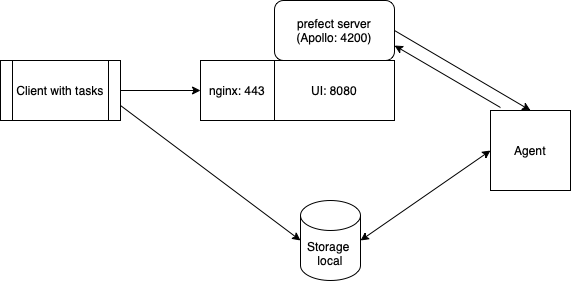

The diagram above was exported from draw.io. Its source (the exported page's mxGraphModel, read from the mxfile embedded in the PNG):
<mxGraphModel dx="1018" dy="604" grid="1" gridSize="10" guides="1" tooltips="1" connect="1" arrows="1" fold="1" page="1" pageScale="1" pageWidth="827" pageHeight="1169" math="0" shadow="0">
  <root>
    <mxCell id="0" />
    <mxCell id="1" parent="0" />
    <mxCell id="kPoBKz4aDq4stSTYaNOL-2" value="prefect server&lt;br&gt;(Apollo: 4200)" style="rounded=1;whiteSpace=wrap;html=1;" vertex="1" parent="1">
      <mxGeometry x="354" y="30" width="120" height="60" as="geometry" />
    </mxCell>
    <mxCell id="kPoBKz4aDq4stSTYaNOL-3" value="UI: 8080" style="rounded=0;whiteSpace=wrap;html=1;" vertex="1" parent="1">
      <mxGeometry x="354" y="90" width="120" height="60" as="geometry" />
    </mxCell>
    <mxCell id="kPoBKz4aDq4stSTYaNOL-4" value="Client with tasks" style="shape=process;whiteSpace=wrap;html=1;backgroundOutline=1;" vertex="1" parent="1">
      <mxGeometry x="80" y="90" width="120" height="60" as="geometry" />
    </mxCell>
    <mxCell id="kPoBKz4aDq4stSTYaNOL-5" value="" style="endArrow=classic;html=1;rounded=0;exitX=1;exitY=0.5;exitDx=0;exitDy=0;entryX=0;entryY=0.5;entryDx=0;entryDy=0;" edge="1" parent="1" source="kPoBKz4aDq4stSTYaNOL-4" target="kPoBKz4aDq4stSTYaNOL-12">
      <mxGeometry width="50" height="50" relative="1" as="geometry">
        <mxPoint x="390" y="340" as="sourcePoint" />
        <mxPoint x="230" y="120" as="targetPoint" />
      </mxGeometry>
    </mxCell>
    <mxCell id="kPoBKz4aDq4stSTYaNOL-6" value="Agent" style="whiteSpace=wrap;html=1;aspect=fixed;" vertex="1" parent="1">
      <mxGeometry x="570" y="140" width="80" height="80" as="geometry" />
    </mxCell>
    <mxCell id="kPoBKz4aDq4stSTYaNOL-7" value="Storage&amp;nbsp;&lt;br&gt;local" style="shape=cylinder3;whiteSpace=wrap;html=1;boundedLbl=1;backgroundOutline=1;size=15;" vertex="1" parent="1">
      <mxGeometry x="380" y="230" width="60" height="80" as="geometry" />
    </mxCell>
    <mxCell id="kPoBKz4aDq4stSTYaNOL-8" value="" style="endArrow=classic;html=1;rounded=0;exitX=1;exitY=0.5;exitDx=0;exitDy=0;entryX=0.5;entryY=0;entryDx=0;entryDy=0;" edge="1" parent="1" source="kPoBKz4aDq4stSTYaNOL-2" target="kPoBKz4aDq4stSTYaNOL-6">
      <mxGeometry width="50" height="50" relative="1" as="geometry">
        <mxPoint x="390" y="340" as="sourcePoint" />
        <mxPoint x="440" y="290" as="targetPoint" />
      </mxGeometry>
    </mxCell>
    <mxCell id="kPoBKz4aDq4stSTYaNOL-9" value="" style="endArrow=classic;html=1;rounded=0;exitX=0.125;exitY=-0.037;exitDx=0;exitDy=0;entryX=1;entryY=0.75;entryDx=0;entryDy=0;exitPerimeter=0;" edge="1" parent="1" source="kPoBKz4aDq4stSTYaNOL-6" target="kPoBKz4aDq4stSTYaNOL-2">
      <mxGeometry width="50" height="50" relative="1" as="geometry">
        <mxPoint x="390" y="340" as="sourcePoint" />
        <mxPoint x="440" y="290" as="targetPoint" />
      </mxGeometry>
    </mxCell>
    <mxCell id="kPoBKz4aDq4stSTYaNOL-10" value="" style="endArrow=classic;startArrow=classic;html=1;rounded=0;entryX=0;entryY=0.5;entryDx=0;entryDy=0;exitX=1;exitY=0.5;exitDx=0;exitDy=0;exitPerimeter=0;" edge="1" parent="1" source="kPoBKz4aDq4stSTYaNOL-7" target="kPoBKz4aDq4stSTYaNOL-6">
      <mxGeometry width="50" height="50" relative="1" as="geometry">
        <mxPoint x="390" y="340" as="sourcePoint" />
        <mxPoint x="440" y="290" as="targetPoint" />
      </mxGeometry>
    </mxCell>
    <mxCell id="kPoBKz4aDq4stSTYaNOL-11" value="" style="endArrow=classic;html=1;rounded=0;exitX=1;exitY=0.75;exitDx=0;exitDy=0;entryX=0;entryY=0.5;entryDx=0;entryDy=0;entryPerimeter=0;" edge="1" parent="1" source="kPoBKz4aDq4stSTYaNOL-4" target="kPoBKz4aDq4stSTYaNOL-7">
      <mxGeometry width="50" height="50" relative="1" as="geometry">
        <mxPoint x="390" y="340" as="sourcePoint" />
        <mxPoint x="440" y="290" as="targetPoint" />
      </mxGeometry>
    </mxCell>
    <mxCell id="kPoBKz4aDq4stSTYaNOL-12" value="nginx: 443" style="rounded=0;whiteSpace=wrap;html=1;" vertex="1" parent="1">
      <mxGeometry x="280" y="90" width="74" height="60" as="geometry" />
    </mxCell>
  </root>
</mxGraphModel>